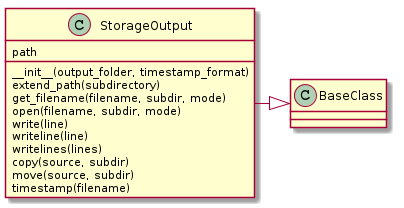

The diagram above was rendered by PlantUML. Its source (embedded in the PNG):
@startuml
StorageOutput -|> BaseClass
StorageOutput : __init__(output_folder, timestamp_format)
StorageOutput : path
StorageOutput : extend_path(subdirectory)
StorageOutput : get_filename(filename, subdir, mode)
StorageOutput : open(filename, subdir, mode)
StorageOutput : write(line)
StorageOutput : writeline(line)
StorageOutput : writelines(lines)
StorageOutput : copy(source, subdir)
StorageOutput : move(source, subdir)
StorageOutput : timestamp(filename)

@enduml